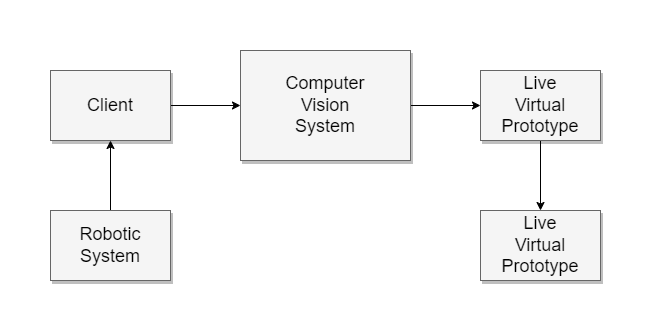

The diagram above was exported from draw.io. Its source (the exported page's mxGraphModel, read from the mxfile embedded in the PNG):
<mxGraphModel dx="657" dy="360" grid="0" gridSize="10" guides="1" tooltips="1" connect="1" arrows="1" fold="1" page="1" pageScale="1.5" pageWidth="1169" pageHeight="826" background="none" math="0" shadow="0">
  <root>
    <mxCell id="0" style=";html=1;" />
    <mxCell id="1" style=";html=1;" parent="0" />
    <mxCell id="aPi6eiK50lFo0cHCpbKH-16" value="" style="edgeStyle=orthogonalEdgeStyle;rounded=0;orthogonalLoop=1;jettySize=auto;html=1;" edge="1" parent="1" source="3a17f1ce550125da-2" target="aPi6eiK50lFo0cHCpbKH-11">
      <mxGeometry relative="1" as="geometry" />
    </mxCell>
    <mxCell id="3a17f1ce550125da-2" value="Computer&lt;br&gt;Vision&lt;br&gt;System" style="whiteSpace=wrap;html=1;shadow=1;fontSize=18;fillColor=#f5f5f5;strokeColor=#666666;" parent="1" vertex="1">
      <mxGeometry x="860" y="770" width="170" height="110" as="geometry" />
    </mxCell>
    <mxCell id="aPi6eiK50lFo0cHCpbKH-10" value="Live&lt;br&gt;Virtual&lt;br&gt;Prototype" style="whiteSpace=wrap;html=1;shadow=1;fontSize=18;fillColor=#f5f5f5;strokeColor=#666666;" vertex="1" parent="1">
      <mxGeometry x="1100" y="930" width="120" height="70" as="geometry" />
    </mxCell>
    <mxCell id="aPi6eiK50lFo0cHCpbKH-17" value="" style="edgeStyle=orthogonalEdgeStyle;rounded=0;orthogonalLoop=1;jettySize=auto;html=1;" edge="1" parent="1" source="aPi6eiK50lFo0cHCpbKH-11" target="aPi6eiK50lFo0cHCpbKH-10">
      <mxGeometry relative="1" as="geometry" />
    </mxCell>
    <mxCell id="aPi6eiK50lFo0cHCpbKH-11" value="Live&lt;br&gt;Virtual&lt;br&gt;Prototype" style="whiteSpace=wrap;html=1;shadow=1;fontSize=18;fillColor=#f5f5f5;strokeColor=#666666;" vertex="1" parent="1">
      <mxGeometry x="1100" y="790" width="120" height="70" as="geometry" />
    </mxCell>
    <mxCell id="aPi6eiK50lFo0cHCpbKH-14" value="" style="edgeStyle=orthogonalEdgeStyle;rounded=0;orthogonalLoop=1;jettySize=auto;html=1;" edge="1" parent="1" source="aPi6eiK50lFo0cHCpbKH-12" target="aPi6eiK50lFo0cHCpbKH-13">
      <mxGeometry relative="1" as="geometry" />
    </mxCell>
    <mxCell id="aPi6eiK50lFo0cHCpbKH-12" value="Robotic&lt;br&gt;System" style="whiteSpace=wrap;html=1;shadow=1;fontSize=18;fillColor=#f5f5f5;strokeColor=#666666;" vertex="1" parent="1">
      <mxGeometry x="670" y="930" width="120" height="70" as="geometry" />
    </mxCell>
    <mxCell id="aPi6eiK50lFo0cHCpbKH-15" value="" style="edgeStyle=orthogonalEdgeStyle;rounded=0;orthogonalLoop=1;jettySize=auto;html=1;" edge="1" parent="1" source="aPi6eiK50lFo0cHCpbKH-13" target="3a17f1ce550125da-2">
      <mxGeometry relative="1" as="geometry" />
    </mxCell>
    <mxCell id="aPi6eiK50lFo0cHCpbKH-13" value="Client" style="whiteSpace=wrap;html=1;shadow=1;fontSize=18;fillColor=#f5f5f5;strokeColor=#666666;" vertex="1" parent="1">
      <mxGeometry x="670" y="790" width="120" height="70" as="geometry" />
    </mxCell>
  </root>
</mxGraphModel>